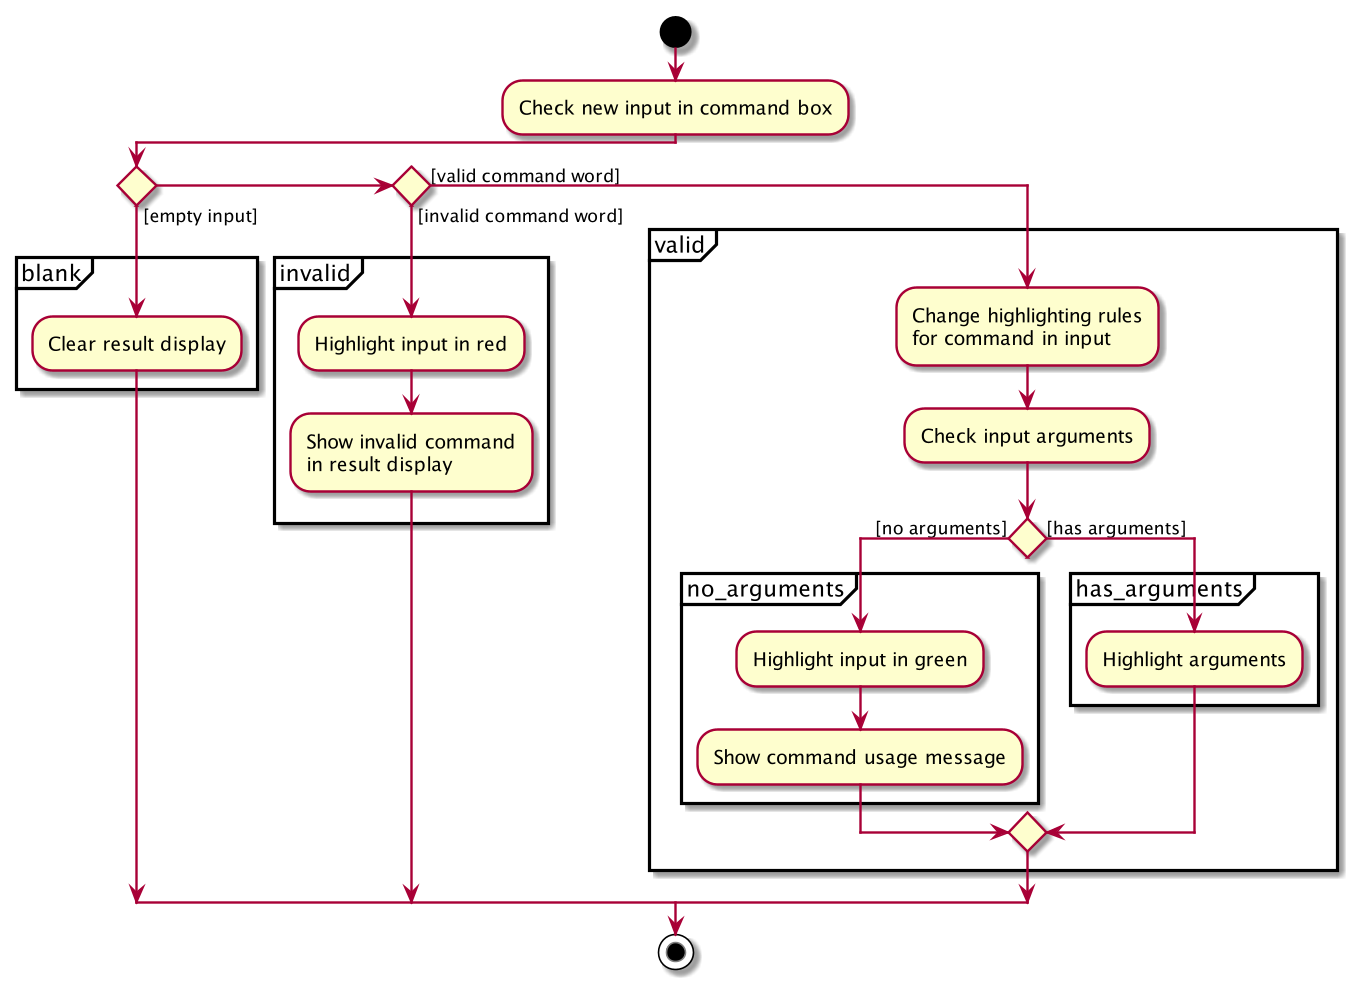

The diagram above was rendered by PlantUML. Its source (embedded in the PNG):
@startuml
start
:Check new input in command box;

if () then ([empty input])
partition blank {
    :Clear result display;
}
else if () then ([invalid command word])
partition invalid {
    :Highlight input in red;
    :Show invalid command
    in result display;
}
else ([valid command word])
partition valid {
    :Change highlighting rules
    for command in input;

    :Check input arguments;

    if () then ([no arguments])
    partition no_arguments {
        :Highlight input in green;
        :Show command usage message;
    }
    else ([has arguments])
    partition has_arguments {
        :Highlight arguments;
    }
    endif
}
endif
stop
@enduml